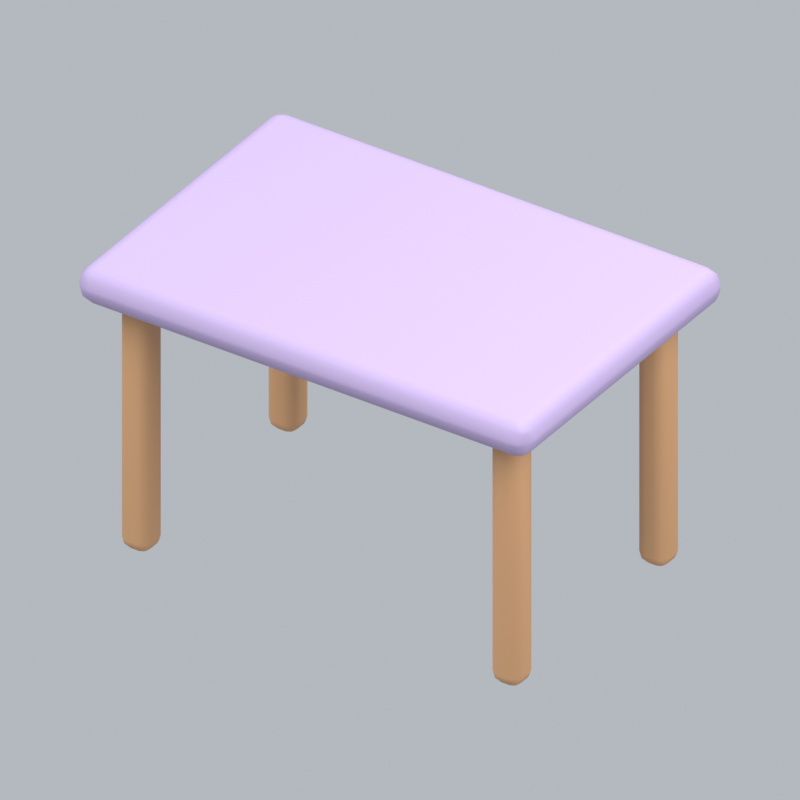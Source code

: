# Source: tablePurple.blend  (saved by Blender 5.2.45; exported with 4.5.12 LTS)
import bpy
from mathutils import Matrix  # noqa: F401  (used for matrix-valued properties, if any)

bpy.ops.wm.read_factory_settings(use_empty=True)
scene = bpy.context.scene
scene.name = 'Scene'

# ---- collections
col_collection = bpy.data.collections.new('Collection'); scene.collection.children.link(col_collection)

# ---- materials (node trees are filled in below, after node groups)
mat_purple = bpy.data.materials.new('purple')
mat_purple.diffuse_color = (0.4287, 0.3325, 0.5647, 1.0)
mat_wood = bpy.data.materials.new('wood')
mat_wood.diffuse_color = (0.5841, 0.3185, 0.1529, 1.0)

# ---- material node trees
mat_purple.use_nodes = True; mat_purple.node_tree.nodes.clear()
_N = mat_purple.node_tree.nodes; _L = mat_purple.node_tree.links
n0 = _N.new('ShaderNodeBsdfPrincipled'); n0.name = 'Principled BSDF'; n0.location = (-200, 100)
n0.inputs[0].default_value = (0.4287, 0.3325, 0.5647, 1.0)
n0.inputs[2].default_value = 0.72
n0.inputs[10].default_value = 0.005
n1 = _N.new('ShaderNodeOutputMaterial'); n1.name = 'Material Output'; n1.location = (200, 100)
_L.new(n0.outputs[0], n1.inputs[0])
n1.is_active_output = True
mat_wood.use_nodes = True; mat_wood.node_tree.nodes.clear()
_N = mat_wood.node_tree.nodes; _L = mat_wood.node_tree.links
n0 = _N.new('ShaderNodeBsdfPrincipled'); n0.name = 'Principled BSDF'; n0.location = (-200, 100)
n0.inputs[0].default_value = (0.5841, 0.3185, 0.1529, 1.0)
n0.inputs[2].default_value = 0.72
n0.inputs[10].default_value = 0.005
n1 = _N.new('ShaderNodeOutputMaterial'); n1.name = 'Material Output'; n1.location = (200, 100)
_L.new(n0.outputs[0], n1.inputs[0])
n1.is_active_output = True

# ---- world
world_world = bpy.data.worlds.new('World'); scene.world = world_world
world_world.use_nodes = True; world_world.node_tree.nodes.clear()
_N = world_world.node_tree.nodes; _L = world_world.node_tree.links
n0 = _N.new('ShaderNodeOutputWorld'); n0.name = 'World Output'; n0.location = (200, 100)
n1 = _N.new('ShaderNodeBackground'); n1.name = 'Background'; n1.location = (-200, 100)
n1.inputs[0].default_value = (0.65, 0.69, 0.74, 1.0)
n1.inputs[1].default_value = 0.7
_L.new(n1.outputs[0], n0.inputs[0])
n0.is_active_output = True
world_world.color = (0.3, 0.3, 0.3)
world_world.sun_shadow_jitter_overblur = 0.0

# ---- cameras
cam_camera_007 = bpy.data.cameras.new('Camera.007')
cam_camera_007.type = 'ORTHO'
cam_camera_007.ortho_scale = 2.504

# ---- lights
light_area_018 = bpy.data.lights.new('Area.018', 'AREA')
light_area_018.energy = 500.0
light_area_018.shape = 'DISK'
light_area_018.size = 5.0
light_area_018.size_y = 1.0
light_area_019 = bpy.data.lights.new('Area.019', 'AREA')
light_area_019.energy = 180.0
light_area_019.shape = 'DISK'
light_area_019.size = 4.0
light_area_019.size_y = 1.0
light_area_020 = bpy.data.lights.new('Area.020', 'AREA')
light_area_020.energy = 300.0
light_area_020.shape = 'DISK'
light_area_020.size = 4.0
light_area_020.size_y = 1.0

# ---- meshes
me_cube_049 = bpy.data.meshes.new('Cube.049')
me_cube_049.from_pydata([(-0.85, -0.575, -0.065), (-0.85, -0.575, 0.065), (-0.85, 0.575, -0.065), (-0.85, 0.575, 0.065), (0.85, -0.575, -0.065), (0.85, -0.575, 0.065), (0.85, 0.575, -0.065), (0.85, 0.575, 0.065)], [], [(0, 1, 3, 2), (2, 3, 7, 6), (6, 7, 5, 4), (4, 5, 1, 0), (2, 6, 4, 0), (7, 3, 1, 5)])
_uv = me_cube_049.uv_layers.new(name='UVMap')
_uv.uv.foreach_set('vector', [0.375, 0.0, 0.625, 0.0, 0.625, 0.25, 0.375, 0.25, 0.375, 0.25, 0.625, 0.25, 0.625, 0.5, 0.375, 0.5, 0.375, 0.5, 0.625, 0.5, 0.625, 0.75, 0.375, 0.75, 0.375, 0.75, 0.625, 0.75, 0.625, 1.0, 0.375, 1.0, 0.125, 0.5, 0.375, 0.5, 0.375, 0.75, 0.125, 0.75, 0.625, 0.5, 0.875, 0.5, 0.875, 0.75, 0.625, 0.75])
me_cube_049.materials.append(mat_purple)
me_cube_049.update()
me_cube_050 = bpy.data.meshes.new('Cube.050')
me_cube_050.from_pydata([(-0.055, -0.055, -0.465), (-0.055, -0.055, 0.465), (-0.055, 0.055, -0.465), (-0.055, 0.055, 0.465), (0.055, -0.055, -0.465), (0.055, -0.055, 0.465), (0.055, 0.055, -0.465), (0.055, 0.055, 0.465)], [], [(0, 1, 3, 2), (2, 3, 7, 6), (6, 7, 5, 4), (4, 5, 1, 0), (2, 6, 4, 0), (7, 3, 1, 5)])
_uv = me_cube_050.uv_layers.new(name='UVMap')
_uv.uv.foreach_set('vector', [0.375, 0.0, 0.625, 0.0, 0.625, 0.25, 0.375, 0.25, 0.375, 0.25, 0.625, 0.25, 0.625, 0.5, 0.375, 0.5, 0.375, 0.5, 0.625, 0.5, 0.625, 0.75, 0.375, 0.75, 0.375, 0.75, 0.625, 0.75, 0.625, 1.0, 0.375, 1.0, 0.125, 0.5, 0.375, 0.5, 0.375, 0.75, 0.125, 0.75, 0.625, 0.5, 0.875, 0.5, 0.875, 0.75, 0.625, 0.75])
me_cube_050.materials.append(mat_wood)
me_cube_050.update()
me_cube_051 = bpy.data.meshes.new('Cube.051')
me_cube_051.from_pydata([(-0.055, -0.055, -0.465), (-0.055, -0.055, 0.465), (-0.055, 0.055, -0.465), (-0.055, 0.055, 0.465), (0.055, -0.055, -0.465), (0.055, -0.055, 0.465), (0.055, 0.055, -0.465), (0.055, 0.055, 0.465)], [], [(0, 1, 3, 2), (2, 3, 7, 6), (6, 7, 5, 4), (4, 5, 1, 0), (2, 6, 4, 0), (7, 3, 1, 5)])
_uv = me_cube_051.uv_layers.new(name='UVMap')
_uv.uv.foreach_set('vector', [0.375, 0.0, 0.625, 0.0, 0.625, 0.25, 0.375, 0.25, 0.375, 0.25, 0.625, 0.25, 0.625, 0.5, 0.375, 0.5, 0.375, 0.5, 0.625, 0.5, 0.625, 0.75, 0.375, 0.75, 0.375, 0.75, 0.625, 0.75, 0.625, 1.0, 0.375, 1.0, 0.125, 0.5, 0.375, 0.5, 0.375, 0.75, 0.125, 0.75, 0.625, 0.5, 0.875, 0.5, 0.875, 0.75, 0.625, 0.75])
me_cube_051.materials.append(mat_wood)
me_cube_051.update()
me_cube_052 = bpy.data.meshes.new('Cube.052')
me_cube_052.from_pydata([(-0.055, -0.055, -0.465), (-0.055, -0.055, 0.465), (-0.055, 0.055, -0.465), (-0.055, 0.055, 0.465), (0.055, -0.055, -0.465), (0.055, -0.055, 0.465), (0.055, 0.055, -0.465), (0.055, 0.055, 0.465)], [], [(0, 1, 3, 2), (2, 3, 7, 6), (6, 7, 5, 4), (4, 5, 1, 0), (2, 6, 4, 0), (7, 3, 1, 5)])
_uv = me_cube_052.uv_layers.new(name='UVMap')
_uv.uv.foreach_set('vector', [0.375, 0.0, 0.625, 0.0, 0.625, 0.25, 0.375, 0.25, 0.375, 0.25, 0.625, 0.25, 0.625, 0.5, 0.375, 0.5, 0.375, 0.5, 0.625, 0.5, 0.625, 0.75, 0.375, 0.75, 0.375, 0.75, 0.625, 0.75, 0.625, 1.0, 0.375, 1.0, 0.125, 0.5, 0.375, 0.5, 0.375, 0.75, 0.125, 0.75, 0.625, 0.5, 0.875, 0.5, 0.875, 0.75, 0.625, 0.75])
me_cube_052.materials.append(mat_wood)
me_cube_052.update()
me_cube_053 = bpy.data.meshes.new('Cube.053')
me_cube_053.from_pydata([(-0.055, -0.055, -0.465), (-0.055, -0.055, 0.465), (-0.055, 0.055, -0.465), (-0.055, 0.055, 0.465), (0.055, -0.055, -0.465), (0.055, -0.055, 0.465), (0.055, 0.055, -0.465), (0.055, 0.055, 0.465)], [], [(0, 1, 3, 2), (2, 3, 7, 6), (6, 7, 5, 4), (4, 5, 1, 0), (2, 6, 4, 0), (7, 3, 1, 5)])
_uv = me_cube_053.uv_layers.new(name='UVMap')
_uv.uv.foreach_set('vector', [0.375, 0.0, 0.625, 0.0, 0.625, 0.25, 0.375, 0.25, 0.375, 0.25, 0.625, 0.25, 0.625, 0.5, 0.375, 0.5, 0.375, 0.5, 0.625, 0.5, 0.625, 0.75, 0.375, 0.75, 0.375, 0.75, 0.625, 0.75, 0.625, 1.0, 0.375, 1.0, 0.125, 0.5, 0.375, 0.5, 0.375, 0.75, 0.125, 0.75, 0.625, 0.5, 0.875, 0.5, 0.875, 0.75, 0.625, 0.75])
me_cube_053.materials.append(mat_wood)
me_cube_053.update()

# ---- objects
ob_fixed_isometric_camera = bpy.data.objects.new('Fixed isometric camera', cam_camera_007)
ob_warm_key = bpy.data.objects.new('Warm key', light_area_018)
ob_fill = bpy.data.objects.new('Fill', light_area_019)
ob_rim = bpy.data.objects.new('Rim', light_area_020)
ob_rounded_tabletop = bpy.data.objects.new('Rounded tabletop', me_cube_049)
ob_leg = bpy.data.objects.new('Leg', me_cube_050)
ob_leg_001 = bpy.data.objects.new('Leg.001', me_cube_051)
ob_leg_002 = bpy.data.objects.new('Leg.002', me_cube_052)
ob_leg_003 = bpy.data.objects.new('Leg.003', me_cube_053)
ob_tablepurple_orientation = bpy.data.objects.new('tablePurple orientation', None)

# ---- transforms, parenting, visibility, modifiers, constraints
ob_fixed_isometric_camera.location = (6.0, -9.0, 7.572)
ob_fixed_isometric_camera.rotation_euler = (0.9964, 2.214e-08, 0.588)
ob_warm_key.location = (-3.0, -4.0, 7.0)
ob_warm_key.rotation_euler = (0.6947, -4.874e-08, -0.6435)
ob_fill.location = (4.0, -1.0, 4.0)
ob_fill.rotation_euler = (0.9418, 9.221e-09, 1.326)
ob_rim.location = (1.0, 4.0, 6.0)
ob_rim.rotation_euler = (0.6896, -5.112e-08, 2.897)
ob_rounded_tabletop.parent = ob_tablepurple_orientation
ob_rounded_tabletop.location = (0.0, 0.0, 1.0)
_m = ob_rounded_tabletop.modifiers.new('Rounded edges', 'BEVEL')
_m.width = 0.0585
_m.width_pct = 0.0585
_m.segments = 3
_m = ob_rounded_tabletop.modifiers.new('Weighted normals', 'WEIGHTED_NORMAL')
ob_leg.parent = ob_tablepurple_orientation
ob_leg.location = (-0.697, -0.414, 0.465)
_m = ob_leg.modifiers.new('Rounded edges', 'BEVEL')
_m.width = 0.04
_m.width_pct = 0.04
_m.segments = 3
_m = ob_leg.modifiers.new('Weighted normals', 'WEIGHTED_NORMAL')
ob_leg_001.parent = ob_tablepurple_orientation
ob_leg_001.location = (-0.697, 0.414, 0.465)
_m = ob_leg_001.modifiers.new('Rounded edges', 'BEVEL')
_m.width = 0.04
_m.width_pct = 0.04
_m.segments = 3
_m = ob_leg_001.modifiers.new('Weighted normals', 'WEIGHTED_NORMAL')
ob_leg_002.parent = ob_tablepurple_orientation
ob_leg_002.location = (0.697, -0.414, 0.465)
_m = ob_leg_002.modifiers.new('Rounded edges', 'BEVEL')
_m.width = 0.04
_m.width_pct = 0.04
_m.segments = 3
_m = ob_leg_002.modifiers.new('Weighted normals', 'WEIGHTED_NORMAL')
ob_leg_003.parent = ob_tablepurple_orientation
ob_leg_003.location = (0.697, 0.414, 0.465)
_m = ob_leg_003.modifiers.new('Rounded edges', 'BEVEL')
_m.width = 0.04
_m.width_pct = 0.04
_m.segments = 3
_m = ob_leg_003.modifiers.new('Weighted normals', 'WEIGHTED_NORMAL')
ob_tablepurple_orientation.location = (0.0, 0.0, 0.0)

# ---- collection membership
col_collection.objects.link(ob_fixed_isometric_camera)
col_collection.objects.link(ob_warm_key)
col_collection.objects.link(ob_fill)
col_collection.objects.link(ob_rim)
col_collection.objects.link(ob_rounded_tabletop)
col_collection.objects.link(ob_leg)
col_collection.objects.link(ob_leg_001)
col_collection.objects.link(ob_leg_002)
col_collection.objects.link(ob_leg_003)
col_collection.objects.link(ob_tablepurple_orientation)

# ---- scene / render settings (as saved in the file)
scene.camera = ob_fixed_isometric_camera
scene.frame_start = 1; scene.frame_end = 1; scene.frame_set(1)
scene.render.engine = 'BLENDER_EEVEE_NEXT'
scene.render.resolution_x = 256
scene.render.resolution_y = 256
scene.render.fps = 12
scene.render.film_transparent = True
scene.render.bake_bias = 0.0
scene.render.bake_samples = 0
scene.render.compositor_device = 'GPU'
scene.eevee.taa_render_samples = 24
scene.eevee.use_volume_custom_range = False
scene.eevee.fast_gi_thickness_near = 0.1
scene.eevee.fast_gi_thickness_far = 0.0
scene.eevee.ray_tracing_options.screen_trace_thickness = 0.1
scene.view_settings.view_transform = 'Standard'
bpy.context.view_layer.update()
